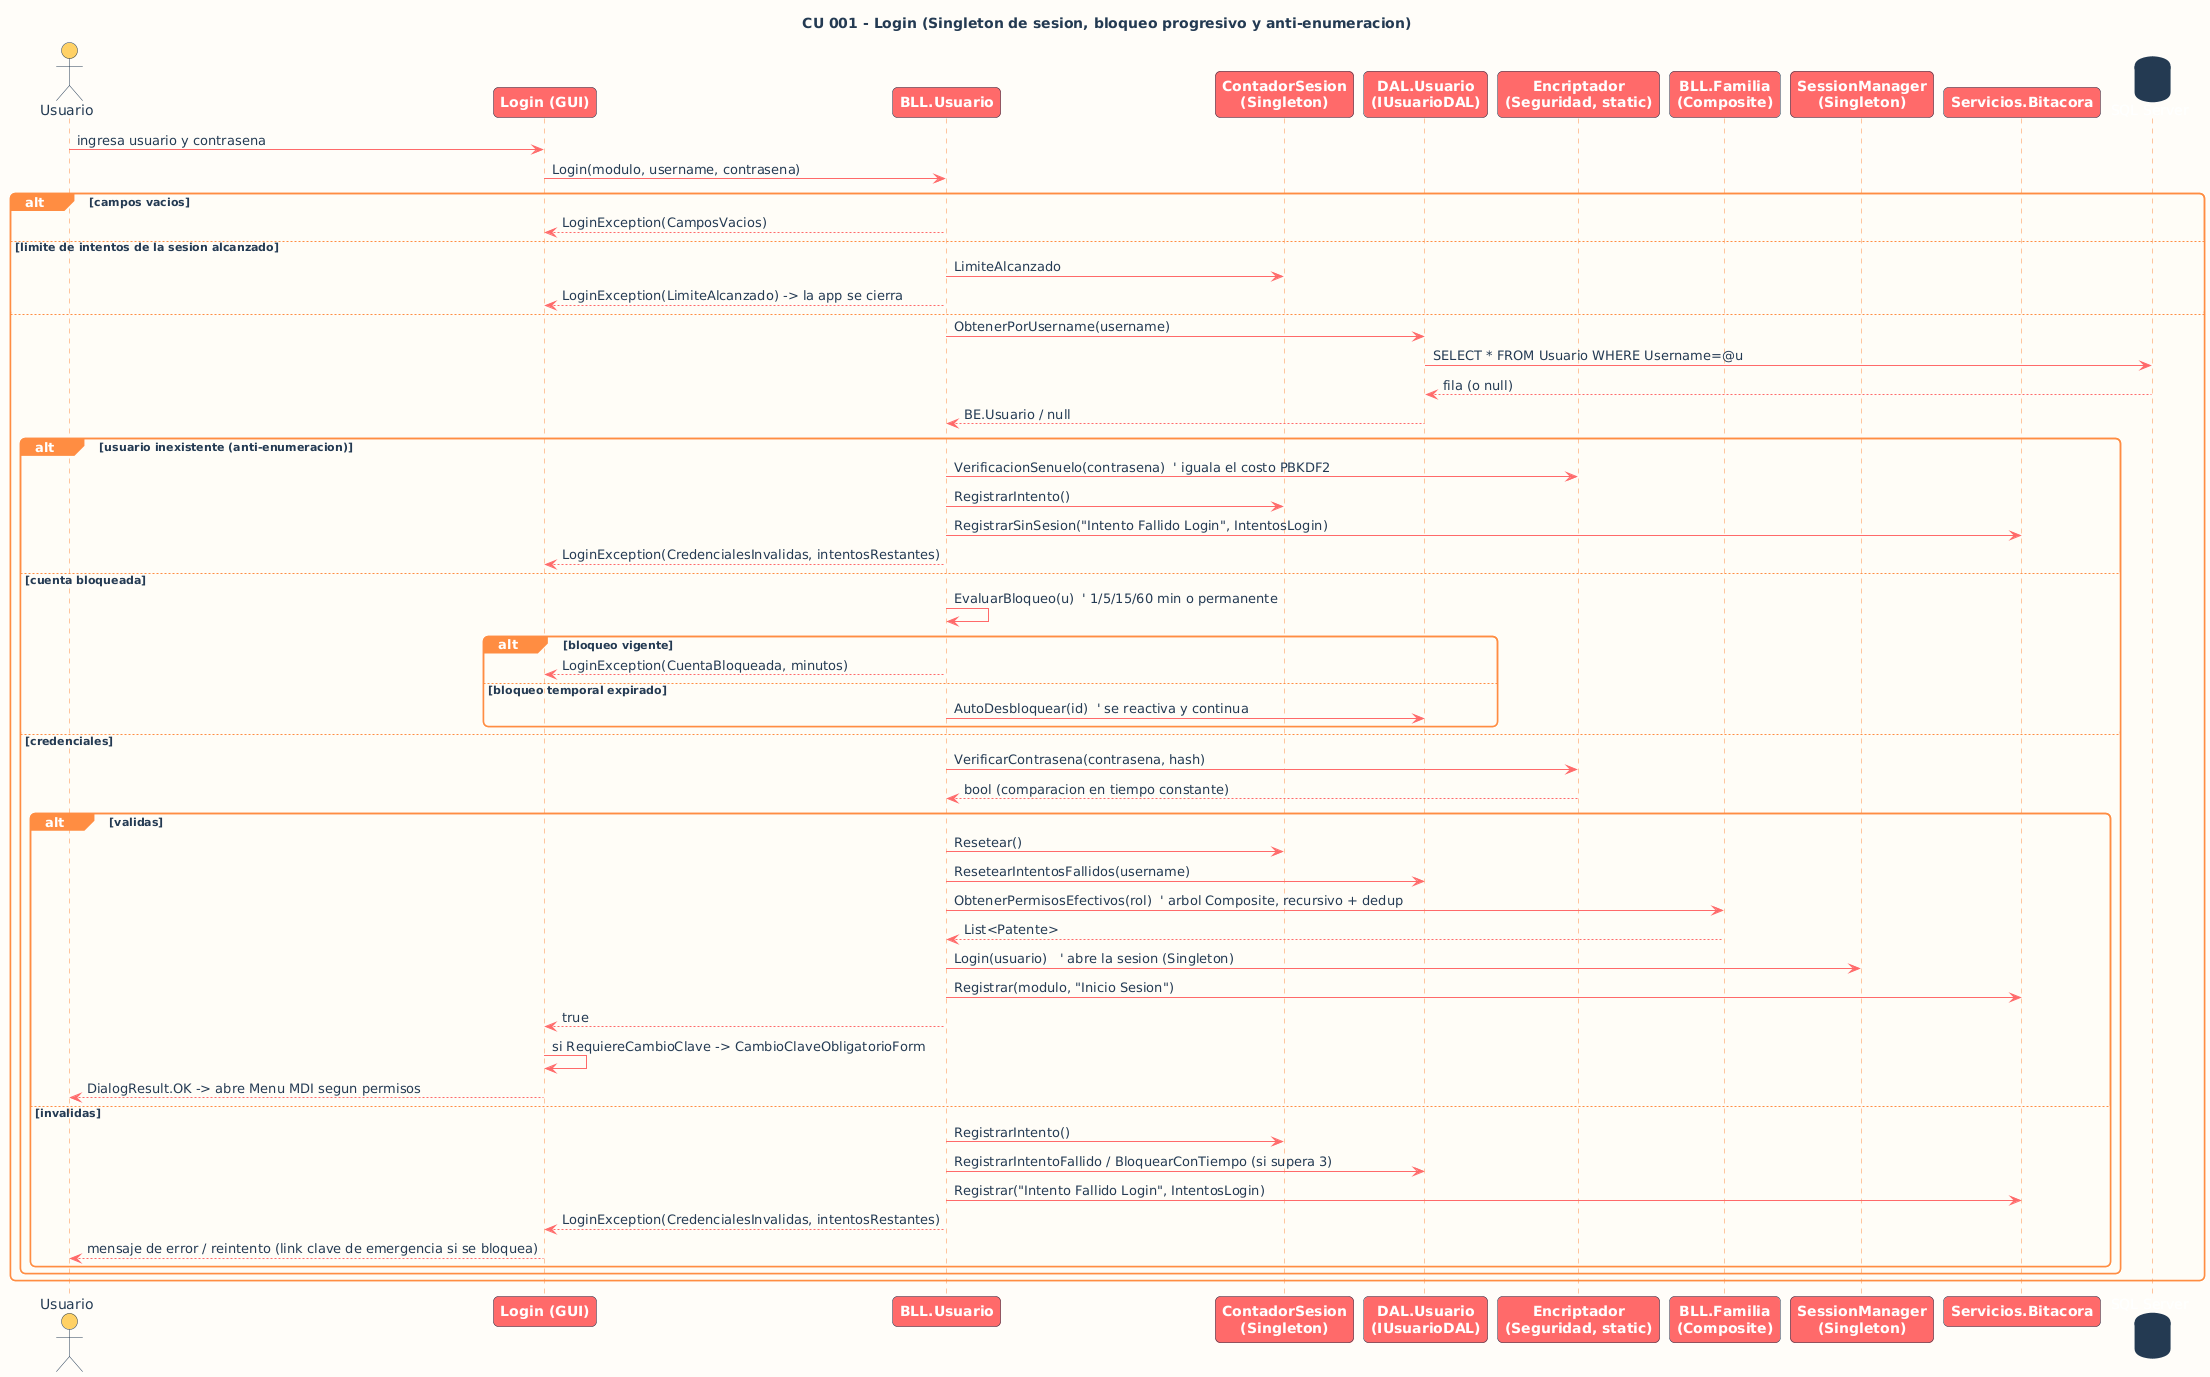

The diagram above was rendered by PlantUML. Its source (embedded in the PNG):
@startuml
' ===== Estetica SUNSET (identidad ExperienceHub) =====
skinparam backgroundColor #FFFDF9
skinparam defaultFontName Segoe UI
skinparam defaultFontColor #243B53
skinparam shadowing false
skinparam roundCorner 10
skinparam sequenceArrowColor #FF6B6B
skinparam sequenceLifeLineBorderColor #FF8C42
skinparam sequenceLifeLineBackgroundColor #FFE8D6
skinparam sequenceParticipantBorderColor #243B53
skinparam sequenceParticipantBackgroundColor #FF6B6B
skinparam sequenceParticipantFontColor #FFFFFF
skinparam sequenceParticipantFontStyle bold
skinparam sequenceActorBorderColor #243B53
skinparam sequenceActorBackgroundColor #FFD166
skinparam sequenceActorFontColor #243B53
skinparam sequenceGroupBorderColor #FF8C42
skinparam sequenceGroupBackgroundColor #FF8C42
skinparam sequenceGroupHeaderFontColor #FFFFFF
skinparam sequenceGroupBodyBackgroundColor #FFFCF7
skinparam noteBackgroundColor #FFF3C4
skinparam noteBorderColor #FFD166
skinparam noteFontColor #243B53
skinparam databaseBackgroundColor #243B53
skinparam databaseBorderColor #243B53
skinparam databaseFontColor #FFFFFF
' =====================================================

title CU 001 - Login (Singleton de sesion, bloqueo progresivo y anti-enumeracion)
actor "Usuario" as U
participant "Login (GUI)" as F
participant "BLL.Usuario" as BLL
participant "ContadorSesion\n(Singleton)" as CS
participant "DAL.Usuario\n(IUsuarioDAL)" as DAL
participant "Encriptador\n(Seguridad, static)" as ENC
participant "BLL.Familia\n(Composite)" as PERM
participant "SessionManager\n(Singleton)" as SM
participant "Servicios.Bitacora" as BIT
database "SQL Server" as DB

U -> F : ingresa usuario y contrasena
F -> BLL : Login(modulo, username, contrasena)

alt campos vacios
  BLL --> F : LoginException(CamposVacios)
else limite de intentos de la sesion alcanzado
  BLL -> CS : LimiteAlcanzado
  BLL --> F : LoginException(LimiteAlcanzado) -> la app se cierra
else
  BLL -> DAL : ObtenerPorUsername(username)
  DAL -> DB : SELECT * FROM Usuario WHERE Username=@u
  DB --> DAL : fila (o null)
  DAL --> BLL : BE.Usuario / null

  alt usuario inexistente (anti-enumeracion)
    BLL -> ENC : VerificacionSenuelo(contrasena)  ' iguala el costo PBKDF2
    BLL -> CS : RegistrarIntento()
    BLL -> BIT : RegistrarSinSesion("Intento Fallido Login", IntentosLogin)
    BLL --> F : LoginException(CredencialesInvalidas, intentosRestantes)
  else cuenta bloqueada
    BLL -> BLL : EvaluarBloqueo(u)  ' 1/5/15/60 min o permanente
    alt bloqueo vigente
      BLL --> F : LoginException(CuentaBloqueada, minutos)
    else bloqueo temporal expirado
      BLL -> DAL : AutoDesbloquear(id)  ' se reactiva y continua
    end
  else credenciales
    BLL -> ENC : VerificarContrasena(contrasena, hash)
    ENC --> BLL : bool (comparacion en tiempo constante)
    alt validas
      BLL -> CS : Resetear()
      BLL -> DAL : ResetearIntentosFallidos(username)
      BLL -> PERM : ObtenerPermisosEfectivos(rol)  ' arbol Composite, recursivo + dedup
      PERM --> BLL : List<Patente>
      BLL -> SM : Login(usuario)   ' abre la sesion (Singleton)
      BLL -> BIT : Registrar(modulo, "Inicio Sesion")
      BLL --> F : true
      F -> F : si RequiereCambioClave -> CambioClaveObligatorioForm
      F --> U : DialogResult.OK -> abre Menu MDI segun permisos
    else invalidas
      BLL -> CS : RegistrarIntento()
      BLL -> DAL : RegistrarIntentoFallido / BloquearConTiempo (si supera 3)
      BLL -> BIT : Registrar("Intento Fallido Login", IntentosLogin)
      BLL --> F : LoginException(CredencialesInvalidas, intentosRestantes)
      F --> U : mensaje de error / reintento (link clave de emergencia si se bloquea)
    end
  end
end
@enduml